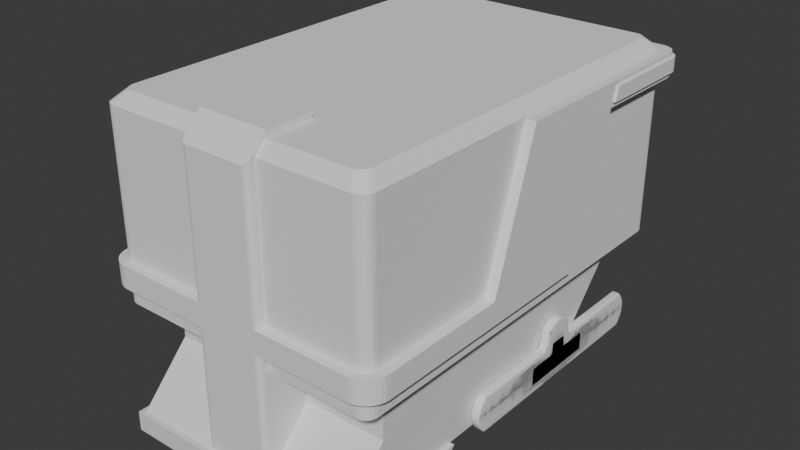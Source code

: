 # Source: untitled3.blend  (saved by Blender 4.0.36; exported with 4.5.12 LTS)
import bpy
from mathutils import Matrix  # noqa: F401  (used for matrix-valued properties, if any)

bpy.ops.wm.read_factory_settings(use_empty=True)
scene = bpy.context.scene
scene.name = 'Scene'

# ---- collections
col_collection = bpy.data.collections.new('Collection'); scene.collection.children.link(col_collection)

# ---- materials (node trees are filled in below, after node groups)
mat_material = bpy.data.materials.new('Material')
mat_material.alpha_threshold = 0.0
mat_material.use_transparent_shadow = False
mat_material.roughness = 0.5
mat_material.line_color = (0.0, 0.0, 0.0, 1.0)

# ---- material node trees
mat_material.use_nodes = True; mat_material.node_tree.nodes.clear()
_N = mat_material.node_tree.nodes; _L = mat_material.node_tree.links
n0 = _N.new('ShaderNodeOutputMaterial'); n0.name = 'Material Output'; n0.location = (300, 300)
n1 = _N.new('ShaderNodeBsdfPrincipled'); n1.name = 'Principled BSDF'; n1.location = (10, 300)
n1.inputs[3].default_value = 1.45
_L.new(n1.outputs[0], n0.inputs[0])
n0.is_active_output = True

# ---- world
world_world = bpy.data.worlds.new('World'); scene.world = world_world
world_world.use_nodes = True; world_world.node_tree.nodes.clear()
_N = world_world.node_tree.nodes; _L = world_world.node_tree.links
n0 = _N.new('ShaderNodeOutputWorld'); n0.name = 'World Output'; n0.location = (300, 300)
n1 = _N.new('ShaderNodeBackground'); n1.name = 'Background'; n1.location = (10, 300)
n1.inputs[0].default_value = (0.05088, 0.05088, 0.05088, 1.0)
_L.new(n1.outputs[0], n0.inputs[0])
n0.is_active_output = True
world_world.color = (0.05088, 0.05088, 0.05088)
world_world.use_sun_shadow = False
world_world.sun_shadow_jitter_overblur = 0.0

# ---- meshes
me_cube = bpy.data.meshes.new('Cube')
me_cube.from_pydata([(1.227, -0.7007, -2.104), (0.0, 1.054, -2.104), (1.227, 2.035, -1.0), (1.227, -0.7007, -1.0), (1.227, -1.61, -1.0), (1.227, -0.7007, -1.542), (0.0, -0.7007, -2.104), (1.227, -1.61, -1.542), (0.0, 2.035, -1.0), (1.227, 1.054, -2.104), (0.0, -2.193, -2.311), (0.0, -0.8772, -2.311), (1.227, -2.141, -2.104), (0.0, -2.193, -2.104), (0.0, -2.141, -2.104), (0.0, -1.61, -1.542), (0.0, -1.61, -1.0), (1.276, -0.7007, -2.104), (1.276, -0.8772, -2.311), (1.276, -2.193, -2.311), (1.276, -2.193, -2.104)], [], [(2, 9, 1, 8), (3, 4, 7, 5), (5, 7, 12, 0), (0, 9, 2, 3, 5), (14, 12, 7, 15), (17, 20, 19, 18), (4, 16, 15, 7), (13, 20, 12, 14), (20, 17, 0, 12), (9, 0, 6, 1), (11, 18, 19, 10), (10, 19, 20, 13), (0, 17, 18, 11, 6)])
_uv = me_cube.uv_layers.new(name='UVMap')
_uv.uv.foreach_set('vector', [0.3563, 0.5083, 0.3563, 0.5441, 0.2537, 0.5441, 0.2537, 0.5083, 0.3563, 0.6274, 0.3563, 0.711, 0.3563, 0.711, 0.3563, 0.6274, 0.3563, 0.6274, 0.3563, 0.711, 0.3563, 0.711, 0.3563, 0.6274, 0.3563, 0.6274, 0.3563, 0.5441, 0.3563, 0.5083, 0.3563, 0.6274, 0.3563, 0.6274, 0.2537, 0.711, 0.3563, 0.711, 0.3563, 0.711, 0.2537, 0.711, 0.3563, 0.6274, 0.3563, 0.711, 0.3563, 0.711, 0.3563, 0.6274, 0.3563, 0.711, 0.2537, 0.711, 0.2537, 0.711, 0.3563, 0.711, 0.2537, 0.711, 0.3563, 0.711, 0.3563, 0.711, 0.2537, 0.711, 0.3563, 0.711, 0.3563, 0.6274, 0.3563, 0.6274, 0.3563, 0.711, 0.3563, 0.5441, 0.3563, 0.6274, 0.2537, 0.6274, 0.2537, 0.5441, 0.2537, 0.6274, 0.3563, 0.6274, 0.3563, 0.711, 0.2537, 0.711, 0.2537, 0.711, 0.3563, 0.711, 0.3563, 0.711, 0.2537, 0.711, 0.3563, 0.6274, 0.3563, 0.6274, 0.3563, 0.6274, 0.2537, 0.6274, 0.2537, 0.6274])
me_cube.materials.append(mat_material)
me_cube.use_mirror_vertex_groups = False
me_cube.update()
me_cube_001 = bpy.data.meshes.new('Cube.001')
me_cube_001.from_pydata([(-0.05046, 1.197, -0.1998), (-0.05046, 1.197, 0.1998), (0.05046, 1.197, -0.1998), (0.05046, 1.197, 0.1998), (-0.05046, 0.2071, -0.1998), (-0.05046, 0.2051, 0.1998), (0.05046, 0.2071, -0.1998), (0.05046, 0.2051, 0.1998), (-0.05046, 0.164, 0.3845), (0.05046, 0.164, 0.3845), (-0.05046, 0.0, -0.1998), (-0.05046, 0.0, 0.1998), (0.05046, 0.0, -0.1998), (0.05046, 0.0, 0.1998), (-0.05046, 0.0, 0.4602), (0.05046, 0.0, 0.4602), (-0.05046, 0.272, 0.1998), (0.05046, 0.272, -0.1998), (-0.05046, 0.272, -0.1998), (0.05046, 0.272, 0.1998), (-0.05046, 1.274, 0.09982), (-0.05046, 1.3, -8.343e-05), (-0.05046, 1.274, -0.09998), (0.05046, 1.274, 0.09982), (0.05046, 1.3, -8.343e-05), (0.05046, 1.274, -0.09998), (0.05046, 0.2056, 0.09982), (0.05046, 0.2061, -8.343e-05), (0.05046, 0.2066, -0.09998), (-0.05046, 0.2056, 0.09982), (-0.05046, 0.2061, -8.343e-05), (-0.05046, 0.2066, -0.09998), (-0.05046, 0.0, 0.09982), (-0.05046, 0.0, -8.343e-05), (-0.05046, 0.0, -0.09998), (0.05046, 0.0, 0.09982), (0.05046, 0.0, -8.343e-05), (0.05046, 0.0, -0.09998), (0.05046, 0.272, 0.09982), (0.05046, 0.272, -8.343e-05), (0.05046, 0.272, -0.09998), (-0.05046, 0.272, 0.09982), (-0.05046, 0.272, -8.343e-05), (-0.05046, 0.272, -0.09998), (-0.05046, 0.1027, 0.1998), (0.05046, 0.1037, -0.1998), (-0.05046, 0.08549, 0.445), (-0.05046, 0.1037, -0.1998), (0.05046, 0.1027, 0.1998), (0.05046, 0.08549, 0.445), (0.05046, 0.1035, -0.09998), (0.05046, 0.1032, -8.343e-05), (0.05046, 0.103, 0.09982), (-0.05046, 0.1035, -0.09998), (-0.05046, 0.1032, -8.343e-05), (-0.05046, 0.103, 0.09982), (-0.02641, 1.197, -0.1998), (-0.02641, 1.197, 0.1998), (-0.02641, 0.2051, 0.1998), (-0.02641, 0.2071, -0.1998), (-0.02641, 0.164, 0.3845), (-0.02641, 0.0, 0.4602), (-0.02641, 0.0, -0.1998), (-0.02641, 0.272, -0.1998), (-0.02641, 0.272, 0.1998), (-0.02641, 1.274, -0.09998), (-0.02641, 1.3, -8.343e-05), (-0.02641, 1.274, 0.09982), (-0.02641, 0.1037, -0.1998), (-0.02641, 0.08549, 0.445)], [], [(41, 16, 1, 20), (67, 57, 3, 23), (64, 16, 5, 58), (63, 17, 6, 59), (38, 19, 7, 26), (55, 44, 5, 29), (58, 5, 8, 60), (48, 7, 9, 49), (69, 46, 14, 61), (52, 48, 13, 35), (68, 45, 12, 62), (44, 11, 14, 46), (23, 3, 19, 38), (56, 2, 17, 63), (57, 1, 16, 64), (29, 5, 16, 41), (4, 31, 43, 18), (31, 30, 42, 43), (30, 29, 41, 42), (2, 25, 40, 17), (25, 24, 39, 40), (24, 23, 38, 39), (45, 50, 37, 12), (50, 51, 36, 37), (51, 52, 35, 36), (47, 53, 31, 4), (53, 54, 30, 31), (54, 55, 29, 30), (17, 40, 28, 6), (40, 39, 27, 28), (39, 38, 26, 27), (56, 65, 25, 2), (65, 66, 24, 25), (66, 67, 23, 24), (18, 43, 22, 0), (43, 42, 21, 22), (42, 41, 20, 21), (33, 32, 55, 54), (34, 33, 54, 53), (10, 34, 53, 47), (27, 26, 52, 51), (28, 27, 51, 50), (6, 28, 50, 45), (5, 44, 46, 8), (59, 6, 45, 68), (26, 7, 48, 52), (60, 8, 46, 69), (13, 48, 49, 15), (32, 11, 44, 55), (9, 60, 69, 49), (4, 59, 68, 47), (21, 20, 67, 66), (22, 21, 66, 65), (0, 22, 65, 56), (3, 57, 64, 19), (0, 56, 63, 18), (47, 68, 62, 10), (49, 69, 61, 15), (7, 58, 60, 9), (18, 63, 59, 4), (19, 64, 58, 7), (20, 1, 57, 67)])
me_cube_001.polygons.foreach_set('use_smooth', [True] * 62)
_uv = me_cube_001.uv_layers.new(name='UVMap')
_uv.uv.foreach_set('vector', [0.5624, 0.1551, 0.625, 0.1551, 0.625, 0.25, 0.5624, 0.25, 0.5624, 0.375, 0.625, 0.375, 0.625, 0.5, 0.5624, 0.5, 0.75, 0.5949, 0.875, 0.5949, 0.875, 0.6021, 0.75, 0.6021, 0.25, 0.5949, 0.375, 0.5949, 0.375, 0.6021, 0.25, 0.6021, 0.5624, 0.5949, 0.625, 0.5949, 0.625, 0.6021, 0.5624, 0.6021, 0.5624, 0.1365, 0.625, 0.1365, 0.625, 0.1479, 0.5624, 0.1479, 0.75, 0.6021, 0.875, 0.6021, 0.875, 0.6021, 0.75, 0.6021, 0.625, 0.6135, 0.625, 0.6021, 0.625, 0.6021, 0.625, 0.6135, 0.75, 0.6135, 0.875, 0.6135, 0.875, 0.625, 0.75, 0.625, 0.5624, 0.6135, 0.625, 0.6135, 0.625, 0.625, 0.5624, 0.625, 0.25, 0.6135, 0.375, 0.6135, 0.375, 0.625, 0.25, 0.625, 0.625, 0.1365, 0.625, 0.125, 0.625, 0.125, 0.625, 0.1365, 0.5624, 0.5, 0.625, 0.5, 0.625, 0.5949, 0.5624, 0.5949, 0.25, 0.5, 0.375, 0.5, 0.375, 0.5949, 0.25, 0.5949, 0.75, 0.5, 0.875, 0.5, 0.875, 0.5949, 0.75, 0.5949, 0.5624, 0.1479, 0.625, 0.1479, 0.625, 0.1551, 0.5624, 0.1551, 0.375, 0.1479, 0.4374, 0.1479, 0.4374, 0.1551, 0.375, 0.1551, 0.4374, 0.1479, 0.4999, 0.1479, 0.4999, 0.1551, 0.4374, 0.1551, 0.4999, 0.1479, 0.5624, 0.1479, 0.5624, 0.1551, 0.4999, 0.1551, 0.375, 0.5, 0.4374, 0.5, 0.4374, 0.5949, 0.375, 0.5949, 0.4374, 0.5, 0.4999, 0.5, 0.4999, 0.5949, 0.4374, 0.5949, 0.4999, 0.5, 0.5624, 0.5, 0.5624, 0.5949, 0.4999, 0.5949, 0.375, 0.6135, 0.4374, 0.6135, 0.4374, 0.625, 0.375, 0.625, 0.4374, 0.6135, 0.4999, 0.6135, 0.4999, 0.625, 0.4374, 0.625, 0.4999, 0.6135, 0.5624, 0.6135, 0.5624, 0.625, 0.4999, 0.625, 0.375, 0.1365, 0.4374, 0.1365, 0.4374, 0.1479, 0.375, 0.1479, 0.4374, 0.1365, 0.4999, 0.1365, 0.4999, 0.1479, 0.4374, 0.1479, 0.4999, 0.1365, 0.5624, 0.1365, 0.5624, 0.1479, 0.4999, 0.1479, 0.375, 0.5949, 0.4374, 0.5949, 0.4374, 0.6021, 0.375, 0.6021, 0.4374, 0.5949, 0.4999, 0.5949, 0.4999, 0.6021, 0.4374, 0.6021, 0.4999, 0.5949, 0.5624, 0.5949, 0.5624, 0.6021, 0.4999, 0.6021, 0.375, 0.375, 0.4374, 0.375, 0.4374, 0.5, 0.375, 0.5, 0.4374, 0.375, 0.4999, 0.375, 0.4999, 0.5, 0.4374, 0.5, 0.4999, 0.375, 0.5624, 0.375, 0.5624, 0.5, 0.4999, 0.5, 0.375, 0.1551, 0.4374, 0.1551, 0.4374, 0.25, 0.375, 0.25, 0.4374, 0.1551, 0.4999, 0.1551, 0.4999, 0.25, 0.4374, 0.25, 0.4999, 0.1551, 0.5624, 0.1551, 0.5624, 0.25, 0.4999, 0.25, 0.4999, 0.125, 0.5624, 0.125, 0.5624, 0.1365, 0.4999, 0.1365, 0.4374, 0.125, 0.4999, 0.125, 0.4999, 0.1365, 0.4374, 0.1365, 0.375, 0.125, 0.4374, 0.125, 0.4374, 0.1365, 0.375, 0.1365, 0.4999, 0.6021, 0.5624, 0.6021, 0.5624, 0.6135, 0.4999, 0.6135, 0.4374, 0.6021, 0.4999, 0.6021, 0.4999, 0.6135, 0.4374, 0.6135, 0.375, 0.6021, 0.4374, 0.6021, 0.4374, 0.6135, 0.375, 0.6135, 0.625, 0.1479, 0.625, 0.1365, 0.625, 0.1365, 0.625, 0.1479, 0.25, 0.6021, 0.375, 0.6021, 0.375, 0.6135, 0.25, 0.6135, 0.5624, 0.6021, 0.625, 0.6021, 0.625, 0.6135, 0.5624, 0.6135, 0.75, 0.6021, 0.875, 0.6021, 0.875, 0.6135, 0.75, 0.6135, 0.625, 0.625, 0.625, 0.6135, 0.625, 0.6135, 0.625, 0.625, 0.5624, 0.125, 0.625, 0.125, 0.625, 0.1365, 0.5624, 0.1365, 0.625, 0.6021, 0.75, 0.6021, 0.75, 0.6135, 0.625, 0.6135, 0.125, 0.6021, 0.25, 0.6021, 0.25, 0.6135, 0.125, 0.6135, 0.4999, 0.25, 0.5624, 0.25, 0.5624, 0.375, 0.4999, 0.375, 0.4374, 0.25, 0.4999, 0.25, 0.4999, 0.375, 0.4374, 0.375, 0.375, 0.25, 0.4374, 0.25, 0.4374, 0.375, 0.375, 0.375, 0.625, 0.5, 0.75, 0.5, 0.75, 0.5949, 0.625, 0.5949, 0.125, 0.5, 0.25, 0.5, 0.25, 0.5949, 0.125, 0.5949, 0.125, 0.6135, 0.25, 0.6135, 0.25, 0.625, 0.125, 0.625, 0.625, 0.6135, 0.75, 0.6135, 0.75, 0.625, 0.625, 0.625, 0.625, 0.6021, 0.75, 0.6021, 0.75, 0.6021, 0.625, 0.6021, 0.125, 0.5949, 0.25, 0.5949, 0.25, 0.6021, 0.125, 0.6021, 0.625, 0.5949, 0.75, 0.5949, 0.75, 0.6021, 0.625, 0.6021, 0.5624, 0.25, 0.625, 0.25, 0.625, 0.375, 0.5624, 0.375])
me_cube_001.update()
me_cube_002 = bpy.data.meshes.new('Cube.002')
me_cube_002.from_pydata([(1.543, 2.415, -0.2223), (1.543, 1.209, 0.01634), (1.543, 2.969, 1.468), (1.543, 1.687, 1.468), (1.543, 2.89, 1.227), (1.543, 2.906, 1.277), (1.543, 2.953, 1.419), (1.571, 2.906, 1.277), (1.571, 2.953, 1.419), (1.543, 3.933, 1.472), (1.378, 4.087, 1.473), (1.535, 3.981, 1.473), (1.512, 4.024, 1.473), (1.475, 4.058, 1.473), (1.429, 4.08, 1.473), (1.378, 4.09, 1.219), (1.543, 3.936, 1.22), (1.429, 4.082, 1.219), (1.475, 4.061, 1.22), (1.512, 4.026, 1.22), (1.535, 3.984, 1.22), (1.377, 4.089, 1.272), (1.543, 3.935, 1.272), (1.428, 4.082, 1.272), (1.475, 4.06, 1.272), (1.511, 4.026, 1.272), (1.535, 3.983, 1.272), (1.543, 3.934, 1.421), (1.377, 4.088, 1.421), (1.535, 3.981, 1.421), (1.511, 4.024, 1.421), (1.475, 4.058, 1.421), (1.428, 4.08, 1.421), (1.571, 3.952, 1.272), (1.404, 4.107, 1.272), (1.563, 4.0, 1.272), (1.539, 4.043, 1.272), (1.502, 4.077, 1.272), (1.455, 4.099, 1.272), (1.404, 4.105, 1.421), (1.571, 3.951, 1.421), (1.455, 4.098, 1.421), (1.502, 4.076, 1.421), (1.539, 4.042, 1.421), (1.563, 3.999, 1.421), (1.543, -0.1211, -0.2224), (1.303, -0.3615, -0.2225), (1.539, -0.168, -0.2224), (1.525, -0.2131, -0.2224), (1.503, -0.2547, -0.2224), (1.473, -0.2911, -0.2224), (1.436, -0.321, -0.2224), (1.395, -0.3432, -0.2224), (1.35, -0.3569, -0.2224), (1.303, -0.3615, 0.01604), (1.543, -0.1211, 0.01614), (1.35, -0.3569, 0.01604), (1.395, -0.3432, 0.01605), (1.436, -0.321, 0.01606), (1.473, -0.2911, 0.01607), (1.503, -0.2547, 0.01609), (1.525, -0.2131, 0.0161), (1.539, -0.168, 0.01612), (0.0, -0.3615, -0.2225), (0.0, -0.3615, 0.01604), (0.0, 2.415, -0.2223), (0.0, 1.209, 0.01634), (0.0, 1.687, 1.468), (0.0, 2.89, 1.227), (0.0, 4.087, 1.473), (0.0, 4.09, 1.219), (0.0, 4.089, 1.272), (0.0, 4.088, 1.421), (0.0, 4.107, 1.272), (0.0, 4.105, 1.421)], [], [(2, 9, 11, 12, 13, 14, 10, 69, 67, 3), (4, 68, 70, 15, 17, 18, 19, 20, 16), (68, 4, 0, 65), (5, 6, 2, 3, 1, 55, 45, 0, 4), (54, 64, 63, 46), (1, 3, 67, 66), (2, 6, 27, 9), (5, 4, 16, 22), (33, 7, 5, 22), (71, 73, 34, 21), (70, 71, 21, 15), (72, 69, 10, 28), (6, 5, 7, 8), (39, 74, 72, 28), (7, 33, 40, 8), (8, 40, 27, 6), (28, 10, 14, 32), (32, 14, 13, 31), (31, 13, 12, 30), (30, 12, 11, 29), (29, 11, 9, 27), (15, 21, 23, 17), (17, 23, 24, 18), (18, 24, 25, 19), (19, 25, 26, 20), (20, 26, 22, 16), (34, 39, 41, 38), (38, 41, 42, 37), (37, 42, 43, 36), (36, 43, 44, 35), (35, 44, 40, 33), (39, 28, 32, 41), (41, 32, 31, 42), (42, 31, 30, 43), (43, 30, 29, 44), (44, 29, 27, 40), (33, 22, 26, 35), (35, 26, 25, 36), (36, 25, 24, 37), (37, 24, 23, 38), (38, 23, 21, 34), (73, 74, 39, 34), (45, 55, 62, 47), (47, 62, 61, 48), (48, 61, 60, 49), (49, 60, 59, 50), (50, 59, 58, 51), (51, 58, 57, 52), (52, 57, 56, 53), (53, 56, 54, 46), (1, 66, 64, 54, 56, 57, 58, 59, 60, 61, 62, 55), (63, 65, 0, 45, 47, 48, 49, 50, 51, 52, 53, 46)])
_uv = me_cube_002.uv_layers.new(name='UVMap')
_uv.uv.foreach_set('vector', [0.5011, 0.5, 0.5011, 0.5, 0.5011, 0.5, 0.5011, 0.5, 0.5011, 0.5, 0.5011, 0.5, 0.5011, 0.5, 0.5011, 0.375, 0.5011, 0.375, 0.5011, 0.5, 0.5011, 0.5, 0.5011, 0.375, 0.5011, 0.375, 0.5011, 0.5, 0.5011, 0.5, 0.5011, 0.5, 0.5011, 0.5, 0.5011, 0.5, 0.5011, 0.5, 0.5011, 0.375, 0.5011, 0.5, 0.4833, 0.5, 0.4833, 0.375, 0.5011, 0.5, 0.5011, 0.5, 0.5011, 0.5, 0.5011, 0.5, 0.5011, 0.5, 0.5014, 0.6669, 0.4836, 0.6669, 0.4833, 0.5, 0.5011, 0.5, 0.5015, 0.75, 0.5015, 0.875, 0.4837, 0.875, 0.4837, 0.75, 0.5011, 0.5, 0.5011, 0.5, 0.5011, 0.375, 0.5011, 0.375, 0.5011, 0.5, 0.5011, 0.5, 0.5011, 0.5, 0.5011, 0.5, 0.5011, 0.5, 0.5011, 0.5, 0.5011, 0.5, 0.5011, 0.5, 0.5011, 0.5, 0.5011, 0.5, 0.5011, 0.5, 0.5011, 0.5, 0.5011, 0.375, 0.5011, 0.375, 0.5011, 0.5, 0.5011, 0.5, 0.5011, 0.375, 0.5011, 0.375, 0.5011, 0.5, 0.5011, 0.5, 0.5011, 0.375, 0.5011, 0.375, 0.5011, 0.5, 0.5011, 0.5, 0.5011, 0.5, 0.5011, 0.5, 0.5011, 0.5, 0.5011, 0.5, 0.5011, 0.5, 0.5011, 0.375, 0.5011, 0.375, 0.5011, 0.5, 0.5011, 0.5, 0.5011, 0.5, 0.5011, 0.5, 0.5011, 0.5, 0.5011, 0.5, 0.5011, 0.5, 0.5011, 0.5, 0.5011, 0.5, 0.5011, 0.5, 0.5011, 0.5, 0.5011, 0.5, 0.5011, 0.5, 0.5011, 0.5, 0.5011, 0.5, 0.5011, 0.5, 0.5011, 0.5, 0.5011, 0.5, 0.5011, 0.5, 0.5011, 0.5, 0.5011, 0.5, 0.5011, 0.5, 0.5011, 0.5, 0.5011, 0.5, 0.5011, 0.5, 0.5011, 0.5, 0.5011, 0.5, 0.5011, 0.5, 0.5011, 0.5, 0.5011, 0.5, 0.5011, 0.5, 0.5011, 0.5, 0.5011, 0.5, 0.5011, 0.5, 0.5011, 0.5, 0.5011, 0.5, 0.5011, 0.5, 0.5011, 0.5, 0.5011, 0.5, 0.5011, 0.5, 0.5011, 0.5, 0.5011, 0.5, 0.5011, 0.5, 0.5011, 0.5, 0.5011, 0.5, 0.5011, 0.5, 0.5011, 0.5, 0.5011, 0.5, 0.5011, 0.5, 0.5011, 0.5, 0.5011, 0.5, 0.5011, 0.5, 0.5011, 0.5, 0.5011, 0.5, 0.5011, 0.5, 0.5011, 0.5, 0.5011, 0.5, 0.5011, 0.5, 0.5011, 0.5, 0.5011, 0.5, 0.5011, 0.5, 0.5011, 0.5, 0.5011, 0.5, 0.5011, 0.5, 0.5011, 0.5, 0.5011, 0.5, 0.5011, 0.5, 0.5011, 0.5, 0.5011, 0.5, 0.5011, 0.5, 0.5011, 0.5, 0.5011, 0.5, 0.5011, 0.5, 0.5011, 0.5, 0.5011, 0.5, 0.5011, 0.5, 0.5011, 0.5, 0.5011, 0.5, 0.5011, 0.5, 0.5011, 0.5, 0.5011, 0.5, 0.5011, 0.5, 0.5011, 0.5, 0.5011, 0.5, 0.5011, 0.5, 0.5011, 0.5, 0.5011, 0.5, 0.5011, 0.5, 0.5011, 0.5, 0.5011, 0.5, 0.5011, 0.5, 0.5011, 0.5, 0.5011, 0.5, 0.5011, 0.5, 0.5011, 0.5, 0.5011, 0.5, 0.5011, 0.5, 0.5011, 0.5, 0.5011, 0.5, 0.5011, 0.5, 0.5011, 0.5, 0.5011, 0.5, 0.5011, 0.5, 0.5011, 0.5, 0.5011, 0.5, 0.5011, 0.5, 0.5011, 0.5, 0.5011, 0.5, 0.5011, 0.5, 0.5011, 0.375, 0.5011, 0.375, 0.5011, 0.5, 0.5011, 0.5, 0.4836, 0.6669, 0.5014, 0.6669, 0.5014, 0.6831, 0.4836, 0.6831, 0.4836, 0.6831, 0.5014, 0.6831, 0.5014, 0.6987, 0.4836, 0.6987, 0.4836, 0.6987, 0.5014, 0.6987, 0.5015, 0.7131, 0.4836, 0.7131, 0.4836, 0.7131, 0.5015, 0.7131, 0.5015, 0.7419, 0.4837, 0.7419, 0.4837, 0.7419, 0.5015, 0.7419, 0.5015, 0.7453, 0.4837, 0.7453, 0.4837, 0.7453, 0.5015, 0.7453, 0.5015, 0.7479, 0.4837, 0.7479, 0.4837, 0.7479, 0.5015, 0.7479, 0.5015, 0.7495, 0.4837, 0.7495, 0.4837, 0.7495, 0.5015, 0.7495, 0.5015, 0.75, 0.4837, 0.75, 0.5011, 0.5, 0.5011, 0.375, 0.5015, 0.875, 0.5015, 0.75, 0.5015, 0.7495, 0.5015, 0.7479, 0.5015, 0.7453, 0.5015, 0.7419, 0.5015, 0.7131, 0.5014, 0.6987, 0.5014, 0.6831, 0.5014, 0.6669, 0.4837, 0.875, 0.4833, 0.375, 0.4833, 0.5, 0.4836, 0.6669, 0.4836, 0.6831, 0.4836, 0.6987, 0.4836, 0.7131, 0.4837, 0.7419, 0.4837, 0.7453, 0.4837, 0.7479, 0.4837, 0.7495, 0.4837, 0.75])
me_cube_002.update()
me_cube_003 = bpy.data.meshes.new('Cube.003')
me_cube_003.from_pydata([(1.201, -1.913, 1.0), (1.32, -1.795, 1.0), (1.238, -1.907, 1.0), (1.271, -1.891, 1.0), (1.297, -1.864, 1.0), (1.314, -1.831, 1.0), (1.32, -2.032, 0.8813), (1.439, -1.914, 0.8813), (1.357, -2.026, 0.8813), (1.39, -2.009, 0.8813), (1.416, -1.983, 0.8813), (1.433, -1.95, 0.8813), (1.439, -1.914, -1.025), (1.32, -2.032, -1.025), (1.433, -1.95, -1.025), (1.416, -1.983, -1.025), (1.39, -2.009, -1.025), (1.357, -2.026, -1.025), (1.322, -1.797, -1.141), (1.203, -1.915, -1.141), (1.316, -1.833, -1.141), (1.299, -1.866, -1.141), (1.273, -1.893, -1.141), (1.24, -1.91, -1.141), (1.32, 1.995, 1.0), (1.202, 2.113, 1.0), (1.314, 2.032, 1.0), (1.297, 2.064, 1.0), (1.271, 2.09, 1.0), (1.239, 2.107, 1.0), (1.439, 2.114, 0.8813), (1.321, 2.232, 0.8813), (1.433, 2.151, 0.8813), (1.416, 2.183, 0.8813), (1.39, 2.209, 0.8813), (1.358, 2.226, 0.8813), (1.321, 2.232, -1.025), (1.439, 2.114, -1.025), (1.358, 2.226, -1.025), (1.39, 2.209, -1.025), (1.416, 2.183, -1.025), (1.433, 2.151, -1.025), (1.204, 2.115, -1.141), (1.322, 1.997, -1.141), (1.241, 2.109, -1.141), (1.273, 2.092, -1.141), (1.299, 2.066, -1.141), (1.316, 2.034, -1.141), (0.0, -1.913, 1.0), (0.0, -2.032, 0.8813), (0.0, -2.032, -1.025), (0.0, -1.915, -1.141), (0.0, 2.113, 1.0), (0.0, 2.232, 0.8813), (0.0, 2.232, -1.025), (0.0, 2.115, -1.141)], [], [(37, 30, 7, 12), (51, 55, 42, 44, 45, 46, 47, 43, 18, 20, 21, 22, 23, 19), (24, 1, 7, 30), (18, 43, 37, 12), (51, 19, 13, 50), (0, 6, 8, 2), (2, 8, 9, 3), (3, 9, 10, 4), (4, 10, 11, 5), (5, 11, 7, 1), (13, 19, 23, 17), (17, 23, 22, 16), (16, 22, 21, 15), (15, 21, 20, 14), (14, 20, 18, 12), (12, 7, 11, 14), (14, 11, 10, 15), (15, 10, 9, 16), (16, 9, 8, 17), (17, 8, 6, 13), (24, 30, 32, 26), (26, 32, 33, 27), (27, 33, 34, 28), (28, 34, 35, 29), (29, 35, 31, 25), (37, 43, 47, 41), (41, 47, 46, 40), (40, 46, 45, 39), (39, 45, 44, 38), (38, 44, 42, 36), (30, 37, 41, 32), (32, 41, 40, 33), (33, 40, 39, 34), (34, 39, 38, 35), (35, 38, 36, 31), (54, 53, 31, 36), (52, 25, 31, 53), (0, 48, 49, 6), (13, 6, 49, 50), (42, 55, 54, 36), (24, 26, 27, 28, 29, 25, 52, 48, 0, 2, 3, 4, 5, 1)])
_uv = me_cube_003.uv_layers.new(name='UVMap')
_uv.uv.foreach_set('vector', [0.3896, 0.5069, 0.6102, 0.5069, 0.6102, 0.7431, 0.3896, 0.7431, 0.2498, 0.7432, 0.2505, 0.5068, 0.3546, 0.5068, 0.3578, 0.5072, 0.3606, 0.5082, 0.3629, 0.5097, 0.3644, 0.5116, 0.3649, 0.5137, 0.3649, 0.7362, 0.3644, 0.7384, 0.3629, 0.7403, 0.3606, 0.7418, 0.3577, 0.7428, 0.3546, 0.7432, 0.6353, 0.5139, 0.6353, 0.7361, 0.6102, 0.7431, 0.6102, 0.5069, 0.3649, 0.7362, 0.3649, 0.5137, 0.3896, 0.5069, 0.3896, 0.7431, 0.2498, 0.7432, 0.3546, 0.7432, 0.3647, 0.75, 0.2498, 0.75, 0.6456, 0.743, 0.6353, 0.75, 0.6321, 0.7498, 0.6424, 0.7429, 0.6424, 0.7429, 0.6321, 0.7498, 0.6292, 0.7493, 0.6396, 0.7424, 0.6396, 0.7424, 0.6292, 0.7493, 0.6271, 0.7486, 0.6353, 0.743, 0.6353, 0.743, 0.6152, 0.7486, 0.6108, 0.7452, 0.6359, 0.7382, 0.6359, 0.7382, 0.6108, 0.7452, 0.6102, 0.7431, 0.6353, 0.7361, 0.3647, 0.75, 0.3546, 0.7432, 0.3577, 0.743, 0.3679, 0.7498, 0.3679, 0.7498, 0.3577, 0.743, 0.3606, 0.7425, 0.3708, 0.7493, 0.3708, 0.7493, 0.3606, 0.7425, 0.3649, 0.7432, 0.3729, 0.7486, 0.3846, 0.7486, 0.3649, 0.7432, 0.3642, 0.7384, 0.389, 0.7452, 0.389, 0.7452, 0.3642, 0.7384, 0.3649, 0.7362, 0.3896, 0.7431, 0.3896, 0.7431, 0.6102, 0.7431, 0.6102, 0.7452, 0.3896, 0.7452, 0.3896, 0.7452, 0.6102, 0.7452, 0.6102, 0.7471, 0.3896, 0.7471, 0.3896, 0.7471, 0.6102, 0.7471, 0.6102, 0.7542, 0.3896, 0.7542, 0.3896, 0.7542, 0.6102, 0.7542, 0.6102, 0.7571, 0.3896, 0.7571, 0.3896, 0.7571, 0.6102, 0.7571, 0.6102, 0.7603, 0.3896, 0.7603, 0.6353, 0.5139, 0.6102, 0.5069, 0.6108, 0.5048, 0.6359, 0.5117, 0.6359, 0.5117, 0.6108, 0.5048, 0.6152, 0.5014, 0.6353, 0.507, 0.6353, 0.507, 0.627, 0.5014, 0.6292, 0.5007, 0.6395, 0.5076, 0.6395, 0.5076, 0.6292, 0.5007, 0.632, 0.5002, 0.6424, 0.5071, 0.6424, 0.5071, 0.632, 0.5002, 0.6352, 0.5, 0.6455, 0.507, 0.3896, 0.5069, 0.3649, 0.5137, 0.3643, 0.5116, 0.389, 0.5048, 0.389, 0.5048, 0.3643, 0.5116, 0.3649, 0.5068, 0.3846, 0.5014, 0.373, 0.5014, 0.3649, 0.5068, 0.3606, 0.5075, 0.3708, 0.5007, 0.3708, 0.5007, 0.3606, 0.5075, 0.3578, 0.507, 0.368, 0.5002, 0.368, 0.5002, 0.3578, 0.507, 0.3546, 0.5068, 0.3648, 0.5, 0.6102, 0.5069, 0.3896, 0.5069, 0.3896, 0.5048, 0.6102, 0.5048, 0.6102, 0.5048, 0.3896, 0.5048, 0.3896, 0.5028, 0.6102, 0.5028, 0.6102, 0.5028, 0.3896, 0.5028, 0.3896, 0.4958, 0.6102, 0.4958, 0.6102, 0.4958, 0.3896, 0.4958, 0.3896, 0.493, 0.6102, 0.493, 0.6102, 0.493, 0.3896, 0.493, 0.3896, 0.4898, 0.6102, 0.4898, 0.3896, 0.3755, 0.6102, 0.3755, 0.6102, 0.4898, 0.3896, 0.4898, 0.7495, 0.507, 0.6455, 0.507, 0.6352, 0.5, 0.7495, 0.5, 0.6456, 0.743, 0.7502, 0.743, 0.7502, 0.75, 0.6353, 0.75, 0.3896, 0.7603, 0.6102, 0.7603, 0.6102, 0.8752, 0.3896, 0.8752, 0.3546, 0.5068, 0.2505, 0.5068, 0.2505, 0.5, 0.3648, 0.5, 0.6353, 0.5139, 0.6358, 0.5117, 0.6373, 0.5098, 0.6395, 0.5083, 0.6424, 0.5073, 0.6455, 0.507, 0.7495, 0.507, 0.7502, 0.743, 0.6456, 0.743, 0.6424, 0.7427, 0.6396, 0.7417, 0.6373, 0.7402, 0.6358, 0.7382, 0.6353, 0.7361])
me_cube_003.update()
me_cube_004 = bpy.data.meshes.new('Cube.004')
me_cube_004.from_pydata([(-0.3661, 0.3588, -1.665), (-0.3661, 0.3588, 1.665), (0.3661, 0.3588, -1.665), (0.3661, 0.3588, 1.665), (-0.3661, -0.1345, 1.665), (0.3661, -0.1345, 1.665), (-0.3106, -0.3588, -1.665), (-0.3661, -0.3032, -1.665), (-0.3319, -0.3545, -1.665), (-0.3499, -0.3425, -1.665), (-0.3619, -0.3245, -1.665), (0.3661, -0.3032, -1.665), (0.3106, -0.3588, -1.665), (0.3619, -0.3245, -1.665), (0.3499, -0.3425, -1.665), (0.3319, -0.3545, -1.665), (-0.3661, -0.3032, 1.496), (-0.3106, -0.3588, 1.44), (-0.3619, -0.3245, 1.475), (-0.3499, -0.3425, 1.457), (-0.3319, -0.3545, 1.444), (0.3106, -0.3588, 1.44), (0.3661, -0.3032, 1.496), (0.3319, -0.3545, 1.444), (0.3499, -0.3425, 1.457), (0.3619, -0.3245, 1.475)], [], [(3, 1, 4, 5), (0, 1, 3, 2), (2, 3, 5, 22, 11), (12, 21, 17, 6), (5, 4, 16, 18, 19, 20, 17, 21, 23, 24, 25, 22), (7, 16, 4, 1, 0), (11, 22, 25, 13), (13, 25, 24, 14), (14, 24, 23, 15), (15, 23, 21, 12), (16, 7, 10, 18), (18, 10, 9, 19), (19, 9, 8, 20), (20, 8, 6, 17), (0, 2, 11, 13, 14, 15, 12, 6, 8, 9, 10, 7)])
_uv = me_cube_004.uv_layers.new(name='UVMap')
_uv.uv.foreach_set('vector', [0.625, 0.5, 0.875, 0.5, 0.875, 0.6719, 0.625, 0.6719, 0.375, 0.25, 0.625, 0.25, 0.625, 0.5, 0.375, 0.5, 0.375, 0.5, 0.625, 0.5, 0.625, 0.6719, 0.6123, 0.7307, 0.375, 0.7307, 0.375, 0.769, 0.6082, 0.769, 0.6082, 0.981, 0.375, 0.981, 0.625, 0.75, 0.625, 1.0, 0.6123, 1.0, 0.6107, 0.9986, 0.6094, 0.9944, 0.6085, 0.9883, 0.6082, 0.981, 0.6082, 0.769, 0.6085, 0.7617, 0.6094, 0.7556, 0.6107, 0.7514, 0.6123, 0.75, 0.375, 0.01935, 0.6123, 0.01935, 0.625, 0.07815, 0.625, 0.25, 0.375, 0.25, 0.375, 0.7307, 0.6123, 0.7307, 0.6107, 0.7381, 0.375, 0.7381, 0.375, 0.7381, 0.6107, 0.7381, 0.6082, 0.75, 0.375, 0.75, 0.375, 0.75, 0.6082, 0.75, 0.6085, 0.7617, 0.375, 0.7617, 0.375, 0.7617, 0.6085, 0.7617, 0.6082, 0.769, 0.375, 0.769, 0.6123, 0.01935, 0.375, 0.01935, 0.375, 0.01194, 0.6107, 0.01194, 0.6107, 0.01194, 0.375, 0.01194, 0.375, 0.0, 0.6082, 0.0, 0.6082, 1.0, 0.375, 1.0, 0.375, 0.9883, 0.6085, 0.9883, 0.6085, 0.9883, 0.375, 0.9883, 0.375, 0.981, 0.6082, 0.981, 0.125, 0.5, 0.375, 0.5, 0.375, 0.7307, 0.3736, 0.7381, 0.3694, 0.7443, 0.3633, 0.7485, 0.356, 0.75, 0.144, 0.75, 0.1367, 0.7485, 0.1306, 0.7443, 0.1264, 0.7381, 0.125, 0.7307])
me_cube_004.update()

# ---- objects
ob_cube = bpy.data.objects.new('Cube', me_cube)
ob_cube_001 = bpy.data.objects.new('Cube.001', me_cube_001)
ob_cube_002 = bpy.data.objects.new('Cube.002', me_cube_002)
ob_cube_003 = bpy.data.objects.new('Cube.003', me_cube_003)
ob_cube_004 = bpy.data.objects.new('Cube.004', me_cube_004)

# ---- transforms, parenting, visibility, modifiers, constraints
ob_cube.location = (0.0, 0.0, 6.5)
ob_cube.lock_rotations_4d = False
ob_cube.empty_display_type = 'ARROWS'
ob_cube.lineart.crease_threshold = 0.0
_m = ob_cube.modifiers.new('Mirror', 'MIRROR')
_m.use_clip = True
ob_cube_001.location = (1.283, 0.8812, 4.523)
_m = ob_cube_001.modifiers.new('Bevel', 'BEVEL')
_m.width = 0.05
_m.width_pct = 0.05
_m.segments = 2
_m = ob_cube_001.modifiers.new('Subdivision', 'SUBSURF')
_m.levels = 2
_m = ob_cube_001.modifiers.new('Mirror', 'MIRROR')
_m.use_axis = (True, True, False)
_m.use_clip = True
_m = ob_cube_001.modifiers.new('Mirror.001', 'MIRROR')
_m.mirror_object = ob_cube
ob_cube_002.location = (0.0, -1.765, 5.896)
_m = ob_cube_002.modifiers.new('Mirror', 'MIRROR')
ob_cube_003.location = (0.0, 0.0, 6.498)
_m = ob_cube_003.modifiers.new('Mirror', 'MIRROR')
_m.use_clip = True
ob_cube_004.location = (0.0, -1.768, 5.895)

# ---- collection membership
col_collection.objects.link(ob_cube)
col_collection.objects.link(ob_cube_001)
col_collection.objects.link(ob_cube_002)
col_collection.objects.link(ob_cube_003)
col_collection.objects.link(ob_cube_004)

# ---- scene / render settings (as saved in the file)
scene.frame_start = 1; scene.frame_end = 250; scene.frame_set(1)
scene.render.engine = 'BLENDER_EEVEE_NEXT'
scene.cycles.sampling_pattern = 'TABULATED_SOBOL'
bpy.context.view_layer.update()

# ---- added for rendering (the .blend has no active camera and no usable light): camera, sun
cam_auto = bpy.data.cameras.new('AutoCamera')
cam_auto.lens = 50.0
cam_auto.sensor_width = 36.0
cam_auto.clip_end = 1000.0
ob_auto_camera = bpy.data.objects.new('AutoCamera', cam_auto)
scene.collection.objects.link(ob_auto_camera)
ob_auto_camera.location = (5.98195, -7.10356, 10.6599)
ob_auto_camera.rotation_euler = (1.09748, -7.21219e-08, 0.694738)
scene.camera = ob_auto_camera
light_auto_sun = bpy.data.lights.new('AutoSun', 'SUN')
light_auto_sun.energy = 3.0
light_auto_sun.angle = 0.0523599
ob_auto_sun = bpy.data.objects.new('AutoSun', light_auto_sun)
scene.collection.objects.link(ob_auto_sun)
ob_auto_sun.rotation_euler = (0.872665, 0.174533, 0.523599)
bpy.context.view_layer.update()
